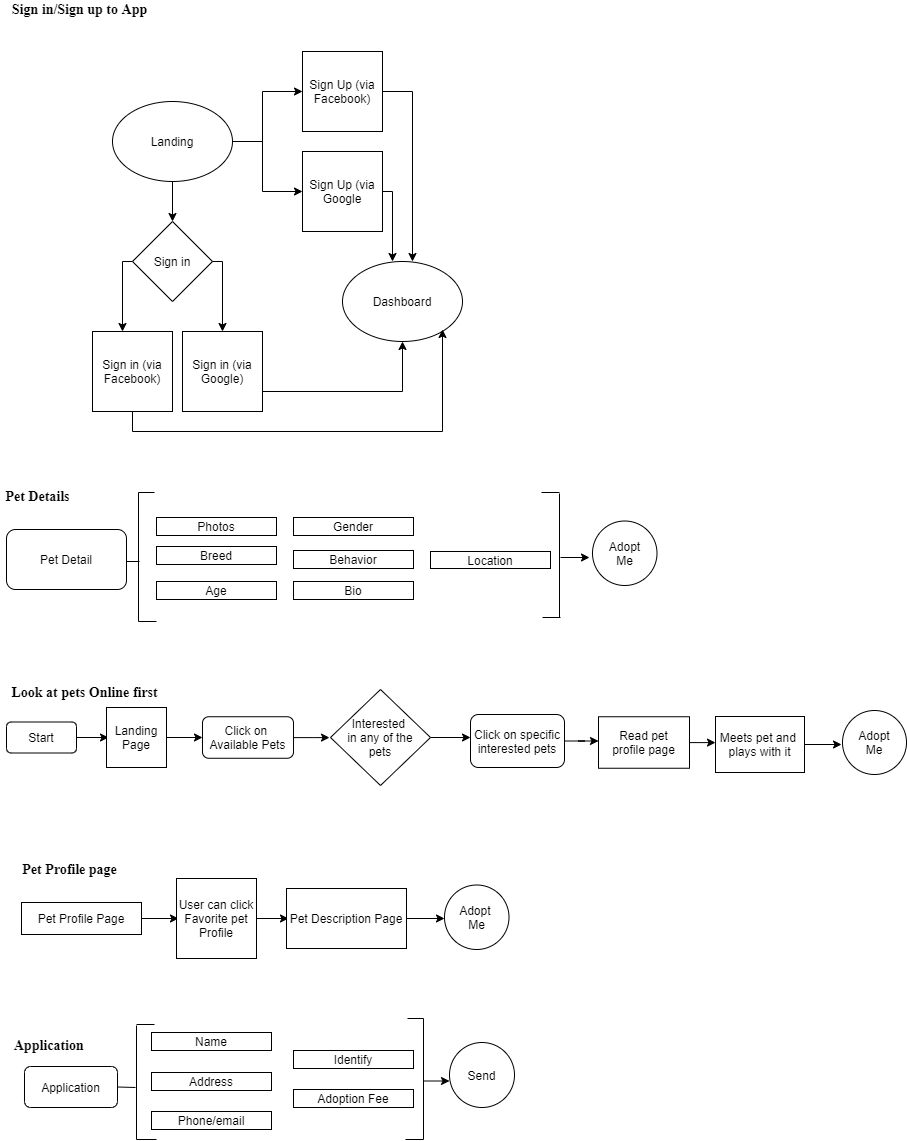

The diagram above was exported from draw.io. Its source (the exported page's mxGraphModel, read from the mxfile embedded in the PNG):
<mxGraphModel dx="868" dy="450" grid="0" gridSize="10" guides="1" tooltips="1" connect="1" arrows="1" fold="1" page="0" pageScale="1" pageWidth="850" pageHeight="1100" math="0" shadow="0">
  <root>
    <mxCell id="0" />
    <mxCell id="1" parent="0" />
    <mxCell id="2MStzAEo316xjYKnfUG0-3" value="" style="edgeStyle=orthogonalEdgeStyle;rounded=0;orthogonalLoop=1;jettySize=auto;html=1;" parent="1" source="mYExC4dcukHpLTztRf1O-1" edge="1">
      <mxGeometry relative="1" as="geometry">
        <mxPoint x="290" y="240" as="targetPoint" />
      </mxGeometry>
    </mxCell>
    <mxCell id="mYExC4dcukHpLTztRf1O-1" value="Landing" style="ellipse;whiteSpace=wrap;html=1;" parent="1" vertex="1">
      <mxGeometry x="230" y="120" width="120" height="80" as="geometry" />
    </mxCell>
    <mxCell id="2MStzAEo316xjYKnfUG0-4" value="Sign in" style="rhombus;whiteSpace=wrap;html=1;" parent="1" vertex="1">
      <mxGeometry x="250" y="240" width="80" height="80" as="geometry" />
    </mxCell>
    <mxCell id="2MStzAEo316xjYKnfUG0-5" value="" style="endArrow=none;html=1;exitX=1;exitY=0.5;exitDx=0;exitDy=0;" parent="1" source="2MStzAEo316xjYKnfUG0-4" edge="1">
      <mxGeometry width="50" height="50" relative="1" as="geometry">
        <mxPoint x="330" y="300" as="sourcePoint" />
        <mxPoint x="340" y="280" as="targetPoint" />
      </mxGeometry>
    </mxCell>
    <mxCell id="2MStzAEo316xjYKnfUG0-8" value="" style="endArrow=none;html=1;" parent="1" edge="1">
      <mxGeometry width="50" height="50" relative="1" as="geometry">
        <mxPoint x="240" y="280" as="sourcePoint" />
        <mxPoint x="250" y="280" as="targetPoint" />
      </mxGeometry>
    </mxCell>
    <mxCell id="2MStzAEo316xjYKnfUG0-11" value="" style="endArrow=classic;html=1;" parent="1" edge="1">
      <mxGeometry width="50" height="50" relative="1" as="geometry">
        <mxPoint x="340" y="280" as="sourcePoint" />
        <mxPoint x="340" y="350" as="targetPoint" />
      </mxGeometry>
    </mxCell>
    <mxCell id="2MStzAEo316xjYKnfUG0-12" value="" style="endArrow=classic;html=1;" parent="1" edge="1">
      <mxGeometry width="50" height="50" relative="1" as="geometry">
        <mxPoint x="240" y="280" as="sourcePoint" />
        <mxPoint x="240" y="350" as="targetPoint" />
      </mxGeometry>
    </mxCell>
    <mxCell id="2MStzAEo316xjYKnfUG0-13" value="" style="endArrow=none;html=1;exitX=1;exitY=0.5;exitDx=0;exitDy=0;" parent="1" source="mYExC4dcukHpLTztRf1O-1" edge="1">
      <mxGeometry width="50" height="50" relative="1" as="geometry">
        <mxPoint x="350" y="200" as="sourcePoint" />
        <mxPoint x="380" y="160" as="targetPoint" />
      </mxGeometry>
    </mxCell>
    <mxCell id="2MStzAEo316xjYKnfUG0-14" value="" style="endArrow=none;html=1;" parent="1" edge="1">
      <mxGeometry width="50" height="50" relative="1" as="geometry">
        <mxPoint x="380" y="210" as="sourcePoint" />
        <mxPoint x="380" y="110" as="targetPoint" />
      </mxGeometry>
    </mxCell>
    <mxCell id="2MStzAEo316xjYKnfUG0-15" value="" style="endArrow=classic;html=1;" parent="1" edge="1">
      <mxGeometry width="50" height="50" relative="1" as="geometry">
        <mxPoint x="380" y="210" as="sourcePoint" />
        <mxPoint x="420" y="210" as="targetPoint" />
      </mxGeometry>
    </mxCell>
    <mxCell id="2MStzAEo316xjYKnfUG0-16" value="" style="endArrow=classic;html=1;" parent="1" edge="1">
      <mxGeometry width="50" height="50" relative="1" as="geometry">
        <mxPoint x="380" y="110" as="sourcePoint" />
        <mxPoint x="420" y="110" as="targetPoint" />
      </mxGeometry>
    </mxCell>
    <mxCell id="2MStzAEo316xjYKnfUG0-17" value="Sign Up (via&lt;br&gt;Facebook)" style="whiteSpace=wrap;html=1;aspect=fixed;" parent="1" vertex="1">
      <mxGeometry x="420" y="70" width="80" height="80" as="geometry" />
    </mxCell>
    <mxCell id="2MStzAEo316xjYKnfUG0-18" value="Sign Up (via&lt;br&gt;Google" style="whiteSpace=wrap;html=1;aspect=fixed;" parent="1" vertex="1">
      <mxGeometry x="420" y="170" width="80" height="80" as="geometry" />
    </mxCell>
    <mxCell id="2MStzAEo316xjYKnfUG0-19" value="Sign in (via&lt;br&gt;Facebook)" style="whiteSpace=wrap;html=1;aspect=fixed;" parent="1" vertex="1">
      <mxGeometry x="210" y="350" width="80" height="80" as="geometry" />
    </mxCell>
    <mxCell id="2MStzAEo316xjYKnfUG0-20" value="Sign in (via&lt;br&gt;Google)" style="whiteSpace=wrap;html=1;aspect=fixed;" parent="1" vertex="1">
      <mxGeometry x="300" y="350" width="80" height="80" as="geometry" />
    </mxCell>
    <mxCell id="2MStzAEo316xjYKnfUG0-21" value="" style="endArrow=none;html=1;entryX=0.5;entryY=1;entryDx=0;entryDy=0;" parent="1" target="2MStzAEo316xjYKnfUG0-19" edge="1">
      <mxGeometry width="50" height="50" relative="1" as="geometry">
        <mxPoint x="250" y="450" as="sourcePoint" />
        <mxPoint x="290" y="430" as="targetPoint" />
      </mxGeometry>
    </mxCell>
    <mxCell id="2MStzAEo316xjYKnfUG0-22" value="" style="endArrow=none;html=1;" parent="1" edge="1">
      <mxGeometry width="50" height="50" relative="1" as="geometry">
        <mxPoint x="250" y="450" as="sourcePoint" />
        <mxPoint x="560" y="450" as="targetPoint" />
      </mxGeometry>
    </mxCell>
    <mxCell id="2MStzAEo316xjYKnfUG0-24" value="" style="endArrow=none;html=1;exitX=1;exitY=0.75;exitDx=0;exitDy=0;" parent="1" source="2MStzAEo316xjYKnfUG0-20" edge="1">
      <mxGeometry width="50" height="50" relative="1" as="geometry">
        <mxPoint x="380" y="460" as="sourcePoint" />
        <mxPoint x="520" y="410" as="targetPoint" />
      </mxGeometry>
    </mxCell>
    <mxCell id="2MStzAEo316xjYKnfUG0-25" value="" style="endArrow=none;html=1;" parent="1" edge="1">
      <mxGeometry width="50" height="50" relative="1" as="geometry">
        <mxPoint x="500" y="110" as="sourcePoint" />
        <mxPoint x="530" y="110" as="targetPoint" />
      </mxGeometry>
    </mxCell>
    <mxCell id="2MStzAEo316xjYKnfUG0-26" value="" style="endArrow=none;html=1;exitX=1;exitY=0.5;exitDx=0;exitDy=0;" parent="1" source="2MStzAEo316xjYKnfUG0-18" edge="1">
      <mxGeometry width="50" height="50" relative="1" as="geometry">
        <mxPoint x="500" y="240" as="sourcePoint" />
        <mxPoint x="510" y="210" as="targetPoint" />
      </mxGeometry>
    </mxCell>
    <mxCell id="2MStzAEo316xjYKnfUG0-27" value="" style="endArrow=classic;html=1;" parent="1" edge="1">
      <mxGeometry width="50" height="50" relative="1" as="geometry">
        <mxPoint x="530" y="110" as="sourcePoint" />
        <mxPoint x="530" y="280" as="targetPoint" />
      </mxGeometry>
    </mxCell>
    <mxCell id="2MStzAEo316xjYKnfUG0-28" value="" style="endArrow=classic;html=1;" parent="1" edge="1">
      <mxGeometry width="50" height="50" relative="1" as="geometry">
        <mxPoint x="510" y="210" as="sourcePoint" />
        <mxPoint x="510" y="280" as="targetPoint" />
      </mxGeometry>
    </mxCell>
    <mxCell id="2MStzAEo316xjYKnfUG0-29" value="Dashboard&lt;br&gt;" style="ellipse;whiteSpace=wrap;html=1;" parent="1" vertex="1">
      <mxGeometry x="460" y="280" width="120" height="80" as="geometry" />
    </mxCell>
    <mxCell id="2MStzAEo316xjYKnfUG0-30" value="" style="endArrow=classic;html=1;" parent="1" edge="1">
      <mxGeometry width="50" height="50" relative="1" as="geometry">
        <mxPoint x="560" y="450" as="sourcePoint" />
        <mxPoint x="560" y="348" as="targetPoint" />
      </mxGeometry>
    </mxCell>
    <mxCell id="2MStzAEo316xjYKnfUG0-31" value="" style="endArrow=classic;html=1;entryX=0.5;entryY=1;entryDx=0;entryDy=0;" parent="1" target="2MStzAEo316xjYKnfUG0-29" edge="1">
      <mxGeometry width="50" height="50" relative="1" as="geometry">
        <mxPoint x="520" y="410" as="sourcePoint" />
        <mxPoint x="520" y="390" as="targetPoint" />
      </mxGeometry>
    </mxCell>
    <mxCell id="7i-kfccmhMT_6VGyAgn2-1" value="&lt;b&gt;&lt;font style=&quot;font-size: 14px&quot; face=&quot;Times New Roman&quot;&gt;Sign in/Sign up to App&lt;/font&gt;&lt;/b&gt;" style="text;html=1;align=center;verticalAlign=middle;resizable=0;points=[];autosize=1;" parent="1" vertex="1">
      <mxGeometry x="124" y="19" width="145" height="18" as="geometry" />
    </mxCell>
    <mxCell id="7i-kfccmhMT_6VGyAgn2-2" value="&lt;font style=&quot;font-size: 14px&quot; face=&quot;Times New Roman&quot;&gt;&lt;b&gt;Pet Details&lt;/b&gt;&lt;/font&gt;" style="text;html=1;align=center;verticalAlign=middle;resizable=0;points=[];autosize=1;" parent="1" vertex="1">
      <mxGeometry x="118" y="506" width="74" height="18" as="geometry" />
    </mxCell>
    <mxCell id="7i-kfccmhMT_6VGyAgn2-3" value="Pet Detail" style="rounded=1;whiteSpace=wrap;html=1;" parent="1" vertex="1">
      <mxGeometry x="124" y="548" width="120" height="60" as="geometry" />
    </mxCell>
    <mxCell id="7i-kfccmhMT_6VGyAgn2-4" value="Photos" style="rounded=0;whiteSpace=wrap;html=1;" parent="1" vertex="1">
      <mxGeometry x="274" y="536" width="120" height="18" as="geometry" />
    </mxCell>
    <mxCell id="7i-kfccmhMT_6VGyAgn2-5" value="" style="endArrow=none;html=1;" parent="1" edge="1">
      <mxGeometry width="50" height="50" relative="1" as="geometry">
        <mxPoint x="244" y="580" as="sourcePoint" />
        <mxPoint x="257" y="580" as="targetPoint" />
      </mxGeometry>
    </mxCell>
    <mxCell id="7i-kfccmhMT_6VGyAgn2-6" value="" style="endArrow=none;html=1;" parent="1" edge="1">
      <mxGeometry width="50" height="50" relative="1" as="geometry">
        <mxPoint x="256" y="640" as="sourcePoint" />
        <mxPoint x="256" y="511" as="targetPoint" />
      </mxGeometry>
    </mxCell>
    <mxCell id="7i-kfccmhMT_6VGyAgn2-7" style="edgeStyle=orthogonalEdgeStyle;rounded=0;orthogonalLoop=1;jettySize=auto;html=1;exitX=0.5;exitY=1;exitDx=0;exitDy=0;" parent="1" source="7i-kfccmhMT_6VGyAgn2-4" target="7i-kfccmhMT_6VGyAgn2-4" edge="1">
      <mxGeometry relative="1" as="geometry" />
    </mxCell>
    <mxCell id="7i-kfccmhMT_6VGyAgn2-8" value="Breed" style="rounded=0;whiteSpace=wrap;html=1;" parent="1" vertex="1">
      <mxGeometry x="274" y="565" width="120" height="18" as="geometry" />
    </mxCell>
    <mxCell id="7i-kfccmhMT_6VGyAgn2-9" value="Age" style="rounded=0;whiteSpace=wrap;html=1;" parent="1" vertex="1">
      <mxGeometry x="274" y="600" width="120" height="18" as="geometry" />
    </mxCell>
    <mxCell id="7i-kfccmhMT_6VGyAgn2-10" value="Gender" style="rounded=0;whiteSpace=wrap;html=1;" parent="1" vertex="1">
      <mxGeometry x="411" y="536" width="120" height="18" as="geometry" />
    </mxCell>
    <mxCell id="7i-kfccmhMT_6VGyAgn2-16" value="Behavior" style="rounded=0;whiteSpace=wrap;html=1;" parent="1" vertex="1">
      <mxGeometry x="411" y="569" width="120" height="18" as="geometry" />
    </mxCell>
    <mxCell id="7i-kfccmhMT_6VGyAgn2-20" value="Bio" style="rounded=0;whiteSpace=wrap;html=1;" parent="1" vertex="1">
      <mxGeometry x="411" y="600" width="120" height="18" as="geometry" />
    </mxCell>
    <mxCell id="7i-kfccmhMT_6VGyAgn2-21" value="Location" style="rounded=0;whiteSpace=wrap;html=1;" parent="1" vertex="1">
      <mxGeometry x="548" y="570" width="120" height="17" as="geometry" />
    </mxCell>
    <mxCell id="7i-kfccmhMT_6VGyAgn2-26" value="" style="endArrow=none;html=1;" parent="1" edge="1">
      <mxGeometry width="50" height="50" relative="1" as="geometry">
        <mxPoint x="256" y="640" as="sourcePoint" />
        <mxPoint x="274" y="640" as="targetPoint" />
      </mxGeometry>
    </mxCell>
    <mxCell id="7i-kfccmhMT_6VGyAgn2-27" value="" style="endArrow=none;html=1;" parent="1" edge="1">
      <mxGeometry width="50" height="50" relative="1" as="geometry">
        <mxPoint x="256" y="511" as="sourcePoint" />
        <mxPoint x="272" y="511" as="targetPoint" />
      </mxGeometry>
    </mxCell>
    <mxCell id="7i-kfccmhMT_6VGyAgn2-28" value="" style="endArrow=none;html=1;" parent="1" edge="1">
      <mxGeometry width="50" height="50" relative="1" as="geometry">
        <mxPoint x="677" y="636" as="sourcePoint" />
        <mxPoint x="677" y="512" as="targetPoint" />
      </mxGeometry>
    </mxCell>
    <mxCell id="7i-kfccmhMT_6VGyAgn2-29" value="" style="endArrow=none;html=1;" parent="1" edge="1">
      <mxGeometry width="50" height="50" relative="1" as="geometry">
        <mxPoint x="659" y="511" as="sourcePoint" />
        <mxPoint x="677" y="511" as="targetPoint" />
      </mxGeometry>
    </mxCell>
    <mxCell id="7i-kfccmhMT_6VGyAgn2-30" value="" style="endArrow=none;html=1;" parent="1" edge="1">
      <mxGeometry width="50" height="50" relative="1" as="geometry">
        <mxPoint x="660" y="636" as="sourcePoint" />
        <mxPoint x="678" y="636" as="targetPoint" />
      </mxGeometry>
    </mxCell>
    <mxCell id="7i-kfccmhMT_6VGyAgn2-31" value="" style="endArrow=classic;html=1;" parent="1" edge="1">
      <mxGeometry width="50" height="50" relative="1" as="geometry">
        <mxPoint x="678" y="576" as="sourcePoint" />
        <mxPoint x="707" y="576" as="targetPoint" />
      </mxGeometry>
    </mxCell>
    <mxCell id="7i-kfccmhMT_6VGyAgn2-32" value="Adopt&lt;br&gt;Me" style="ellipse;whiteSpace=wrap;html=1;aspect=fixed;" parent="1" vertex="1">
      <mxGeometry x="710" y="539.5" width="64.5" height="64.5" as="geometry" />
    </mxCell>
    <mxCell id="7i-kfccmhMT_6VGyAgn2-33" value="&lt;font style=&quot;font-size: 14px&quot; face=&quot;Times New Roman&quot;&gt;&lt;b&gt;Look at pets Online first&lt;/b&gt;&lt;/font&gt;" style="text;html=1;align=center;verticalAlign=middle;resizable=0;points=[];autosize=1;" parent="1" vertex="1">
      <mxGeometry x="124" y="702" width="156" height="18" as="geometry" />
    </mxCell>
    <mxCell id="7i-kfccmhMT_6VGyAgn2-36" value="" style="edgeStyle=orthogonalEdgeStyle;rounded=0;orthogonalLoop=1;jettySize=auto;html=1;" parent="1" source="7i-kfccmhMT_6VGyAgn2-34" edge="1">
      <mxGeometry relative="1" as="geometry">
        <mxPoint x="226" y="756" as="targetPoint" />
      </mxGeometry>
    </mxCell>
    <mxCell id="7i-kfccmhMT_6VGyAgn2-34" value="Start" style="rounded=1;whiteSpace=wrap;html=1;" parent="1" vertex="1">
      <mxGeometry x="124" y="740.5" width="70" height="31" as="geometry" />
    </mxCell>
    <mxCell id="7i-kfccmhMT_6VGyAgn2-39" value="" style="edgeStyle=orthogonalEdgeStyle;rounded=0;orthogonalLoop=1;jettySize=auto;html=1;" parent="1" source="7i-kfccmhMT_6VGyAgn2-37" edge="1">
      <mxGeometry relative="1" as="geometry">
        <mxPoint x="320" y="756" as="targetPoint" />
      </mxGeometry>
    </mxCell>
    <mxCell id="7i-kfccmhMT_6VGyAgn2-37" value="Landing&lt;br&gt;Page" style="whiteSpace=wrap;html=1;aspect=fixed;" parent="1" vertex="1">
      <mxGeometry x="224" y="726" width="60" height="60" as="geometry" />
    </mxCell>
    <mxCell id="7i-kfccmhMT_6VGyAgn2-42" value="" style="edgeStyle=orthogonalEdgeStyle;rounded=0;orthogonalLoop=1;jettySize=auto;html=1;" parent="1" source="7i-kfccmhMT_6VGyAgn2-40" edge="1">
      <mxGeometry relative="1" as="geometry">
        <mxPoint x="447" y="756.0999999999999" as="targetPoint" />
      </mxGeometry>
    </mxCell>
    <mxCell id="7i-kfccmhMT_6VGyAgn2-40" value="Click on&amp;nbsp;&lt;br&gt;Available Pets" style="rounded=1;whiteSpace=wrap;html=1;" parent="1" vertex="1">
      <mxGeometry x="320" y="735.25" width="91" height="41.5" as="geometry" />
    </mxCell>
    <mxCell id="7i-kfccmhMT_6VGyAgn2-45" value="" style="edgeStyle=orthogonalEdgeStyle;rounded=0;orthogonalLoop=1;jettySize=auto;html=1;" parent="1" source="7i-kfccmhMT_6VGyAgn2-43" edge="1">
      <mxGeometry relative="1" as="geometry">
        <mxPoint x="588" y="756" as="targetPoint" />
      </mxGeometry>
    </mxCell>
    <mxCell id="7i-kfccmhMT_6VGyAgn2-43" value="Interested&amp;nbsp;&lt;br&gt;in any of the&lt;br&gt;pets" style="rhombus;whiteSpace=wrap;html=1;" parent="1" vertex="1">
      <mxGeometry x="448" y="708" width="100" height="96" as="geometry" />
    </mxCell>
    <mxCell id="7i-kfccmhMT_6VGyAgn2-48" value="" style="edgeStyle=orthogonalEdgeStyle;rounded=0;orthogonalLoop=1;jettySize=auto;html=1;" parent="1" source="7i-kfccmhMT_6VGyAgn2-46" edge="1">
      <mxGeometry relative="1" as="geometry">
        <mxPoint x="716" y="759.5" as="targetPoint" />
      </mxGeometry>
    </mxCell>
    <mxCell id="7i-kfccmhMT_6VGyAgn2-46" value="Click on specific&lt;br&gt;interested pets" style="rounded=1;whiteSpace=wrap;html=1;" parent="1" vertex="1">
      <mxGeometry x="588" y="733" width="94" height="53" as="geometry" />
    </mxCell>
    <mxCell id="7i-kfccmhMT_6VGyAgn2-51" value="" style="edgeStyle=orthogonalEdgeStyle;rounded=0;orthogonalLoop=1;jettySize=auto;html=1;" parent="1" source="7i-kfccmhMT_6VGyAgn2-49" edge="1">
      <mxGeometry relative="1" as="geometry">
        <mxPoint x="833" y="761.0999999999999" as="targetPoint" />
      </mxGeometry>
    </mxCell>
    <mxCell id="7i-kfccmhMT_6VGyAgn2-49" value="Read pet&lt;br&gt;profile page" style="rounded=0;whiteSpace=wrap;html=1;" parent="1" vertex="1">
      <mxGeometry x="716" y="735.25" width="91" height="51.5" as="geometry" />
    </mxCell>
    <mxCell id="7i-kfccmhMT_6VGyAgn2-53" value="&lt;font style=&quot;font-size: 14px&quot; face=&quot;Times New Roman&quot;&gt;&lt;b&gt;Pet Profile page&lt;/b&gt;&lt;/font&gt;" style="text;html=1;align=center;verticalAlign=middle;resizable=0;points=[];autosize=1;" parent="1" vertex="1">
      <mxGeometry x="134" y="879" width="105" height="18" as="geometry" />
    </mxCell>
    <mxCell id="7i-kfccmhMT_6VGyAgn2-56" value="" style="edgeStyle=orthogonalEdgeStyle;rounded=0;orthogonalLoop=1;jettySize=auto;html=1;" parent="1" source="7i-kfccmhMT_6VGyAgn2-54" edge="1">
      <mxGeometry relative="1" as="geometry">
        <mxPoint x="296" y="937" as="targetPoint" />
      </mxGeometry>
    </mxCell>
    <mxCell id="7i-kfccmhMT_6VGyAgn2-54" value="Pet Profile Page" style="rounded=0;whiteSpace=wrap;html=1;" parent="1" vertex="1">
      <mxGeometry x="139" y="921" width="120" height="32" as="geometry" />
    </mxCell>
    <mxCell id="7i-kfccmhMT_6VGyAgn2-59" value="" style="edgeStyle=orthogonalEdgeStyle;rounded=0;orthogonalLoop=1;jettySize=auto;html=1;" parent="1" source="7i-kfccmhMT_6VGyAgn2-57" edge="1">
      <mxGeometry relative="1" as="geometry">
        <mxPoint x="406" y="937" as="targetPoint" />
      </mxGeometry>
    </mxCell>
    <mxCell id="7i-kfccmhMT_6VGyAgn2-57" value="User can click&lt;br&gt;Favorite pet&lt;br&gt;Profile" style="whiteSpace=wrap;html=1;aspect=fixed;" parent="1" vertex="1">
      <mxGeometry x="294" y="897" width="80" height="80" as="geometry" />
    </mxCell>
    <mxCell id="7i-kfccmhMT_6VGyAgn2-63" value="" style="edgeStyle=orthogonalEdgeStyle;rounded=0;orthogonalLoop=1;jettySize=auto;html=1;" parent="1" source="7i-kfccmhMT_6VGyAgn2-61" edge="1">
      <mxGeometry relative="1" as="geometry">
        <mxPoint x="562" y="937" as="targetPoint" />
      </mxGeometry>
    </mxCell>
    <mxCell id="7i-kfccmhMT_6VGyAgn2-61" value="Pet Description Page" style="rounded=0;whiteSpace=wrap;html=1;" parent="1" vertex="1">
      <mxGeometry x="404" y="907" width="120" height="60" as="geometry" />
    </mxCell>
    <mxCell id="7i-kfccmhMT_6VGyAgn2-65" value="Adopt&amp;nbsp;&lt;br&gt;Me" style="ellipse;whiteSpace=wrap;html=1;aspect=fixed;" parent="1" vertex="1">
      <mxGeometry x="562" y="903.5" width="64.5" height="64.5" as="geometry" />
    </mxCell>
    <mxCell id="7i-kfccmhMT_6VGyAgn2-68" value="&lt;font face=&quot;Times New Roman&quot; style=&quot;font-size: 14px&quot;&gt;&lt;b&gt;Application&amp;nbsp;&lt;/b&gt;&lt;/font&gt;" style="text;html=1;align=center;verticalAlign=middle;resizable=0;points=[];autosize=1;" parent="1" vertex="1">
      <mxGeometry x="126" y="1055" width="84" height="18" as="geometry" />
    </mxCell>
    <mxCell id="7i-kfccmhMT_6VGyAgn2-69" value="Application" style="rounded=1;whiteSpace=wrap;html=1;" parent="1" vertex="1">
      <mxGeometry x="142" y="1085" width="93" height="41" as="geometry" />
    </mxCell>
    <mxCell id="7i-kfccmhMT_6VGyAgn2-70" value="" style="endArrow=none;html=1;exitX=1;exitY=0.5;exitDx=0;exitDy=0;" parent="1" source="7i-kfccmhMT_6VGyAgn2-69" edge="1">
      <mxGeometry width="50" height="50" relative="1" as="geometry">
        <mxPoint x="245" y="1127" as="sourcePoint" />
        <mxPoint x="253" y="1106" as="targetPoint" />
      </mxGeometry>
    </mxCell>
    <mxCell id="7i-kfccmhMT_6VGyAgn2-71" value="" style="endArrow=none;html=1;" parent="1" edge="1">
      <mxGeometry width="50" height="50" relative="1" as="geometry">
        <mxPoint x="254" y="1158" as="sourcePoint" />
        <mxPoint x="254" y="1044" as="targetPoint" />
      </mxGeometry>
    </mxCell>
    <mxCell id="7i-kfccmhMT_6VGyAgn2-77" value="" style="endArrow=none;html=1;" parent="1" edge="1">
      <mxGeometry width="50" height="50" relative="1" as="geometry">
        <mxPoint x="254" y="1158" as="sourcePoint" />
        <mxPoint x="274" y="1158" as="targetPoint" />
      </mxGeometry>
    </mxCell>
    <mxCell id="7i-kfccmhMT_6VGyAgn2-78" value="" style="endArrow=none;html=1;" parent="1" edge="1">
      <mxGeometry width="50" height="50" relative="1" as="geometry">
        <mxPoint x="254" y="1043" as="sourcePoint" />
        <mxPoint x="272" y="1043" as="targetPoint" />
      </mxGeometry>
    </mxCell>
    <mxCell id="7i-kfccmhMT_6VGyAgn2-79" value="Name" style="rounded=0;whiteSpace=wrap;html=1;" parent="1" vertex="1">
      <mxGeometry x="269" y="1051" width="120" height="18" as="geometry" />
    </mxCell>
    <mxCell id="7i-kfccmhMT_6VGyAgn2-81" value="Address" style="rounded=0;whiteSpace=wrap;html=1;" parent="1" vertex="1">
      <mxGeometry x="269" y="1091" width="120" height="18" as="geometry" />
    </mxCell>
    <mxCell id="7i-kfccmhMT_6VGyAgn2-82" value="Phone/email" style="rounded=0;whiteSpace=wrap;html=1;" parent="1" vertex="1">
      <mxGeometry x="269" y="1130" width="120" height="18" as="geometry" />
    </mxCell>
    <mxCell id="7i-kfccmhMT_6VGyAgn2-84" value="Identify" style="rounded=0;whiteSpace=wrap;html=1;" parent="1" vertex="1">
      <mxGeometry x="411" y="1069" width="120" height="18" as="geometry" />
    </mxCell>
    <mxCell id="7i-kfccmhMT_6VGyAgn2-85" value="Adoption Fee" style="rounded=0;whiteSpace=wrap;html=1;" parent="1" vertex="1">
      <mxGeometry x="411" y="1108" width="120" height="18" as="geometry" />
    </mxCell>
    <mxCell id="7i-kfccmhMT_6VGyAgn2-87" value="" style="endArrow=none;html=1;" parent="1" edge="1">
      <mxGeometry width="50" height="50" relative="1" as="geometry">
        <mxPoint x="541" y="1158" as="sourcePoint" />
        <mxPoint x="541" y="1037" as="targetPoint" />
      </mxGeometry>
    </mxCell>
    <mxCell id="7i-kfccmhMT_6VGyAgn2-88" value="" style="endArrow=none;html=1;" parent="1" edge="1">
      <mxGeometry width="50" height="50" relative="1" as="geometry">
        <mxPoint x="525" y="1037" as="sourcePoint" />
        <mxPoint x="541" y="1037" as="targetPoint" />
      </mxGeometry>
    </mxCell>
    <mxCell id="7i-kfccmhMT_6VGyAgn2-89" value="" style="endArrow=none;html=1;" parent="1" edge="1">
      <mxGeometry width="50" height="50" relative="1" as="geometry">
        <mxPoint x="523" y="1158" as="sourcePoint" />
        <mxPoint x="541" y="1158" as="targetPoint" />
      </mxGeometry>
    </mxCell>
    <mxCell id="7i-kfccmhMT_6VGyAgn2-90" value="" style="endArrow=classic;html=1;" parent="1" edge="1">
      <mxGeometry width="50" height="50" relative="1" as="geometry">
        <mxPoint x="541" y="1099.5" as="sourcePoint" />
        <mxPoint x="567" y="1099.5" as="targetPoint" />
      </mxGeometry>
    </mxCell>
    <mxCell id="7i-kfccmhMT_6VGyAgn2-91" value="Send" style="ellipse;whiteSpace=wrap;html=1;aspect=fixed;" parent="1" vertex="1">
      <mxGeometry x="567" y="1061" width="65" height="65" as="geometry" />
    </mxCell>
    <mxCell id="XL_Ihr1ziCnTnQot-dH2-3" value="" style="edgeStyle=orthogonalEdgeStyle;rounded=0;orthogonalLoop=1;jettySize=auto;html=1;" parent="1" source="XL_Ihr1ziCnTnQot-dH2-1" edge="1">
      <mxGeometry relative="1" as="geometry">
        <mxPoint x="959" y="763" as="targetPoint" />
      </mxGeometry>
    </mxCell>
    <mxCell id="XL_Ihr1ziCnTnQot-dH2-1" value="Meets pet and&amp;nbsp;&lt;br&gt;plays with it" style="rounded=0;whiteSpace=wrap;html=1;" parent="1" vertex="1">
      <mxGeometry x="833" y="735" width="89" height="56" as="geometry" />
    </mxCell>
    <mxCell id="XL_Ihr1ziCnTnQot-dH2-5" value="Adopt&lt;br&gt;Me" style="ellipse;whiteSpace=wrap;html=1;aspect=fixed;" parent="1" vertex="1">
      <mxGeometry x="960" y="729" width="64" height="64" as="geometry" />
    </mxCell>
  </root>
</mxGraphModel>